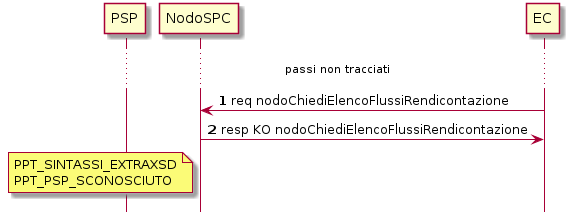

The diagram above was rendered by PlantUML. Its source (embedded in the PNG):
@startuml
hide footbox
autonumber

participant PSP
participant NodoSPC
participant EC


...  passi non tracciati ...

EC -> NodoSPC : req nodoChiediElencoFlussiRendicontazione
NodoSPC -> EC : resp KO nodoChiediElencoFlussiRendicontazione
note left NodoSPC : PPT_SINTASSI_EXTRAXSD\nPPT_PSP_SCONOSCIUTO


@enduml